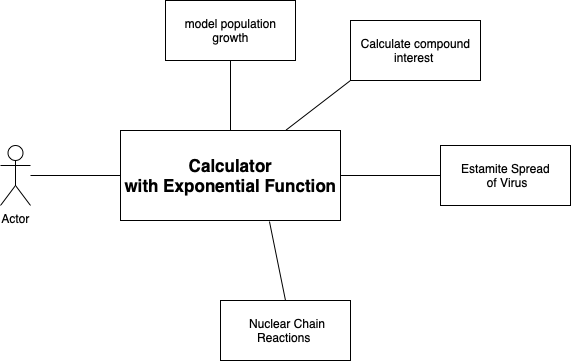

The diagram above was exported from draw.io. Its source (the exported page's mxGraphModel, read from the mxfile embedded in the PNG):
<mxGraphModel dx="1113" dy="604" grid="1" gridSize="10" guides="1" tooltips="1" connect="1" arrows="1" fold="1" page="1" pageScale="1" pageWidth="850" pageHeight="1100" math="0" shadow="0">
  <root>
    <mxCell id="0" />
    <mxCell id="1" parent="0" />
    <mxCell id="UOwJmEzbKj5xTMgVx3BC-2" value="&lt;b&gt;&lt;font&gt;&lt;span style=&quot;font-size: 17px;&quot;&gt;Calculator&lt;/span&gt;&lt;br&gt;&lt;span style=&quot;font-size: 17px;&quot;&gt;with Exponential Function&lt;/span&gt;&lt;br&gt;&lt;/font&gt;&lt;/b&gt;" style="html=1;" vertex="1" parent="1">
      <mxGeometry x="250" y="200" width="220" height="90" as="geometry" />
    </mxCell>
    <mxCell id="UOwJmEzbKj5xTMgVx3BC-14" style="edgeStyle=orthogonalEdgeStyle;rounded=0;orthogonalLoop=1;jettySize=auto;html=1;entryX=0.5;entryY=0;entryDx=0;entryDy=0;fontSize=17;endArrow=none;endFill=0;" edge="1" parent="1" source="UOwJmEzbKj5xTMgVx3BC-3" target="UOwJmEzbKj5xTMgVx3BC-2">
      <mxGeometry relative="1" as="geometry" />
    </mxCell>
    <mxCell id="UOwJmEzbKj5xTMgVx3BC-3" value="model population&lt;br&gt;&amp;nbsp;growth&amp;nbsp;" style="html=1;" vertex="1" parent="1">
      <mxGeometry x="295" y="70" width="130" height="60" as="geometry" />
    </mxCell>
    <mxCell id="UOwJmEzbKj5xTMgVx3BC-4" value="Calculate&amp;nbsp;compound &lt;br&gt;interest&amp;nbsp;" style="html=1;" vertex="1" parent="1">
      <mxGeometry x="480" y="90" width="130" height="60" as="geometry" />
    </mxCell>
    <mxCell id="UOwJmEzbKj5xTMgVx3BC-5" value="Estamite Spread&lt;br&gt;&amp;nbsp;of Virus" style="html=1;" vertex="1" parent="1">
      <mxGeometry x="570" y="215" width="130" height="60" as="geometry" />
    </mxCell>
    <mxCell id="UOwJmEzbKj5xTMgVx3BC-6" value="&amp;nbsp;Nuclear Chain &lt;br&gt;Reactions&amp;nbsp;" style="html=1;" vertex="1" parent="1">
      <mxGeometry x="350" y="370" width="130" height="60" as="geometry" />
    </mxCell>
    <mxCell id="UOwJmEzbKj5xTMgVx3BC-11" style="edgeStyle=orthogonalEdgeStyle;rounded=0;orthogonalLoop=1;jettySize=auto;html=1;entryX=0;entryY=0.5;entryDx=0;entryDy=0;endArrow=none;endFill=0;" edge="1" parent="1" source="UOwJmEzbKj5xTMgVx3BC-10" target="UOwJmEzbKj5xTMgVx3BC-2">
      <mxGeometry relative="1" as="geometry" />
    </mxCell>
    <mxCell id="UOwJmEzbKj5xTMgVx3BC-10" value="Actor" style="shape=umlActor;verticalLabelPosition=bottom;verticalAlign=top;html=1;" vertex="1" parent="1">
      <mxGeometry x="130" y="215" width="30" height="60" as="geometry" />
    </mxCell>
    <mxCell id="UOwJmEzbKj5xTMgVx3BC-16" value="" style="endArrow=none;html=1;rounded=0;fontSize=17;entryX=0;entryY=1;entryDx=0;entryDy=0;exitX=0.75;exitY=0;exitDx=0;exitDy=0;" edge="1" parent="1" source="UOwJmEzbKj5xTMgVx3BC-2" target="UOwJmEzbKj5xTMgVx3BC-4">
      <mxGeometry width="50" height="50" relative="1" as="geometry">
        <mxPoint x="480" y="180" as="sourcePoint" />
        <mxPoint x="530" y="130" as="targetPoint" />
      </mxGeometry>
    </mxCell>
    <mxCell id="UOwJmEzbKj5xTMgVx3BC-17" value="" style="endArrow=none;html=1;rounded=0;fontSize=17;entryX=0;entryY=0.5;entryDx=0;entryDy=0;exitX=1;exitY=0.5;exitDx=0;exitDy=0;" edge="1" parent="1" source="UOwJmEzbKj5xTMgVx3BC-2" target="UOwJmEzbKj5xTMgVx3BC-5">
      <mxGeometry width="50" height="50" relative="1" as="geometry">
        <mxPoint x="425" y="210" as="sourcePoint" />
        <mxPoint x="510" y="130" as="targetPoint" />
      </mxGeometry>
    </mxCell>
    <mxCell id="UOwJmEzbKj5xTMgVx3BC-18" value="" style="endArrow=none;html=1;rounded=0;fontSize=17;entryX=0.677;entryY=1.011;entryDx=0;entryDy=0;entryPerimeter=0;exitX=0.5;exitY=0;exitDx=0;exitDy=0;" edge="1" parent="1" source="UOwJmEzbKj5xTMgVx3BC-6" target="UOwJmEzbKj5xTMgVx3BC-2">
      <mxGeometry width="50" height="50" relative="1" as="geometry">
        <mxPoint x="380" y="370" as="sourcePoint" />
        <mxPoint x="430" y="320" as="targetPoint" />
      </mxGeometry>
    </mxCell>
  </root>
</mxGraphModel>